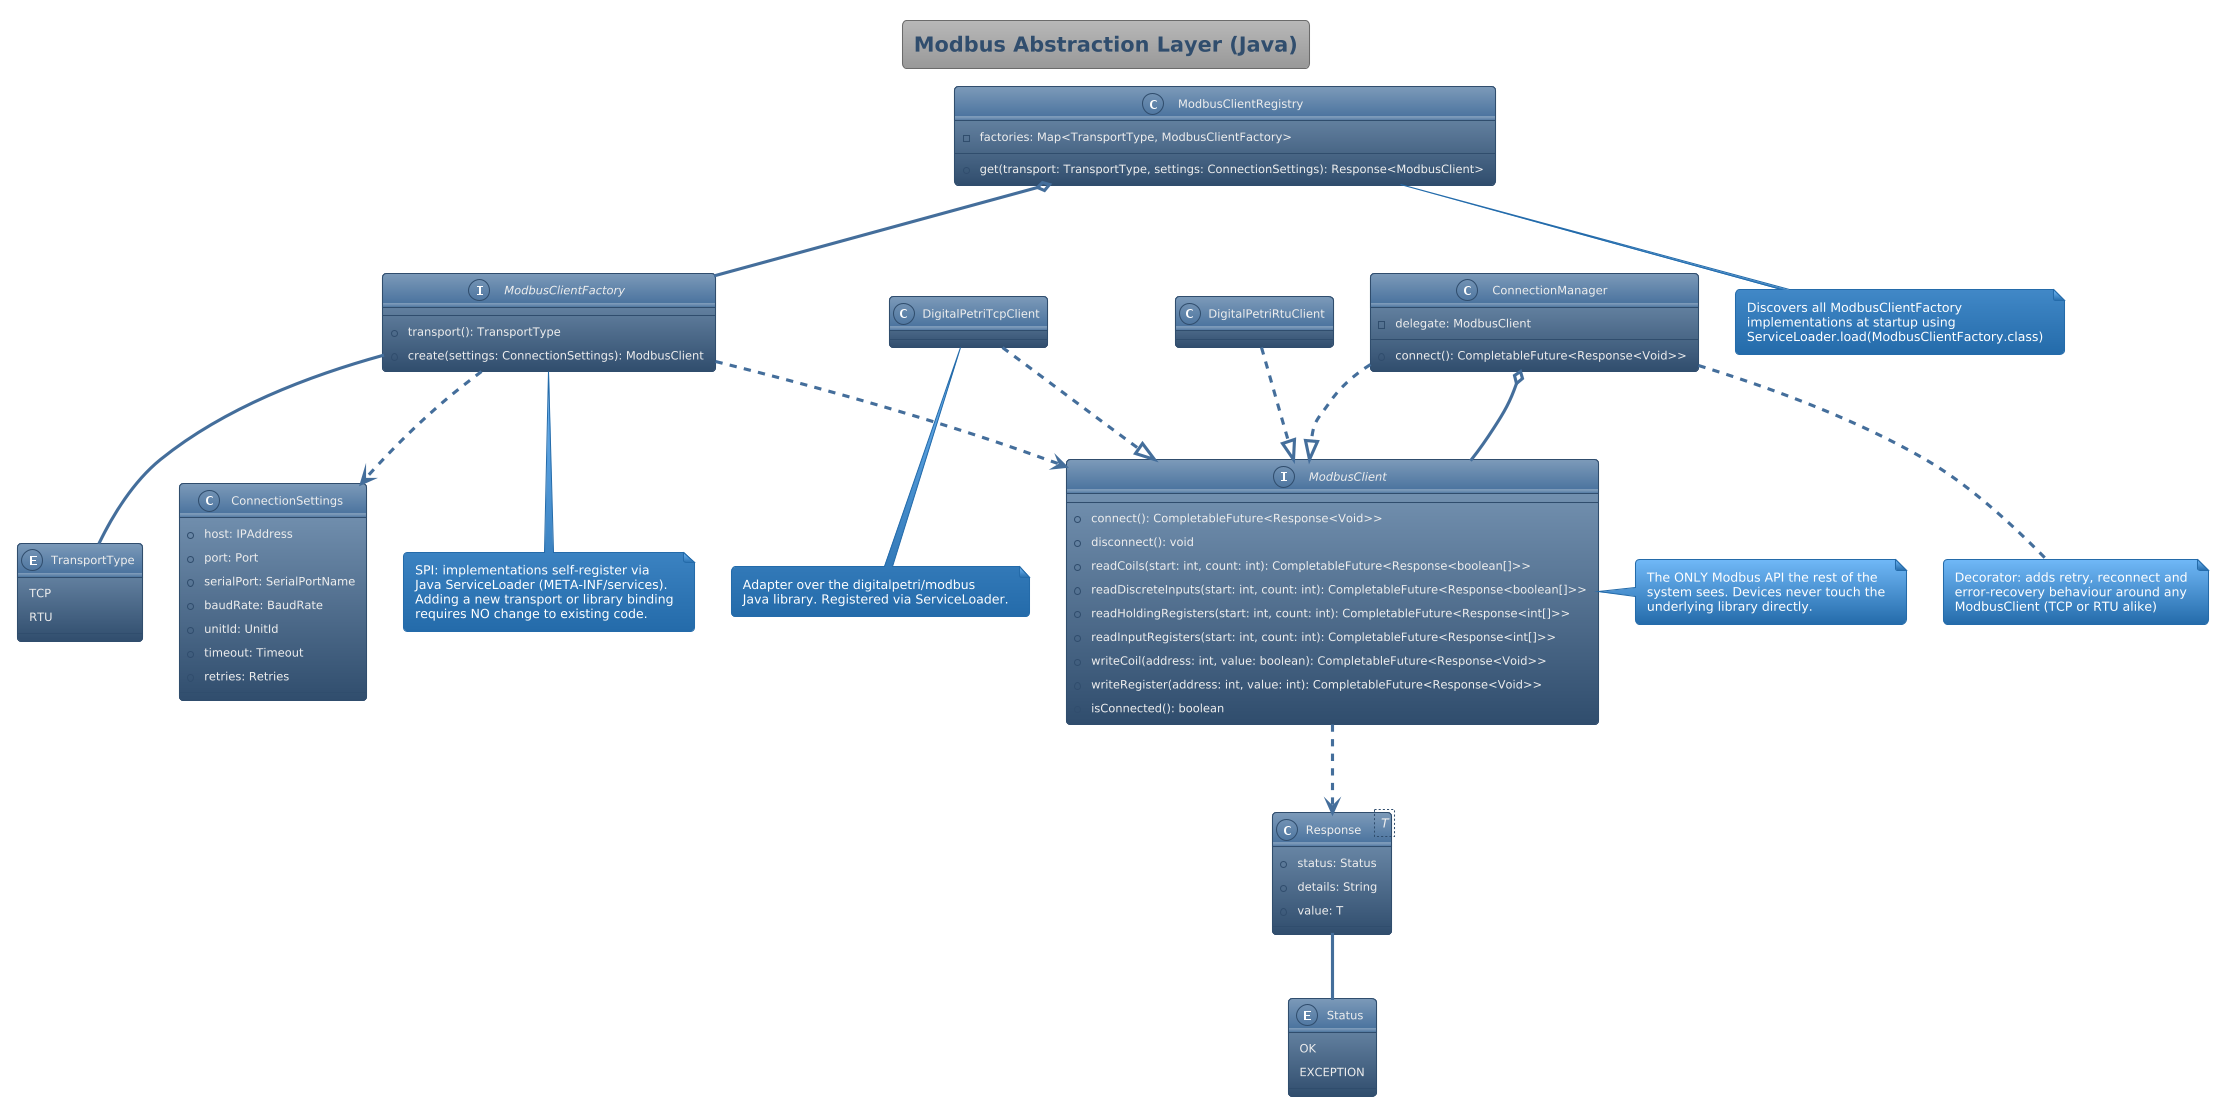

The diagram above was rendered by PlantUML. Its source (embedded in the PNG):
@startuml
'https://plantuml.com/class-diagram
!theme spacelab

title Modbus Abstraction Layer (Java)

interface ModbusClient {
  +connect(): CompletableFuture<Response<Void>>
  +disconnect(): void
  +readCoils(start: int, count: int): CompletableFuture<Response<boolean[]>>
  +readDiscreteInputs(start: int, count: int): CompletableFuture<Response<boolean[]>>
  +readHoldingRegisters(start: int, count: int): CompletableFuture<Response<int[]>>
  +readInputRegisters(start: int, count: int): CompletableFuture<Response<int[]>>
  +writeCoil(address: int, value: boolean): CompletableFuture<Response<Void>>
  +writeRegister(address: int, value: int): CompletableFuture<Response<Void>>
  +isConnected(): boolean
}
note right of ModbusClient
  The ONLY Modbus API the rest of the
  system sees. Devices never touch the
  underlying library directly.
end note

interface ModbusClientFactory {
  +transport(): TransportType
  +create(settings: ConnectionSettings): ModbusClient
}
note bottom of ModbusClientFactory
  SPI: implementations self-register via
  Java ServiceLoader (META-INF/services).
  Adding a new transport or library binding
  requires NO change to existing code.
end note

enum TransportType {
  TCP
  RTU
}

class ModbusClientRegistry {
  -factories: Map<TransportType, ModbusClientFactory>
  +get(transport: TransportType, settings: ConnectionSettings): Response<ModbusClient>
}
note bottom of ModbusClientRegistry
  Discovers all ModbusClientFactory
  implementations at startup using
  ServiceLoader.load(ModbusClientFactory.class)
end note

class ConnectionSettings {
  +host: IPAddress
  +port: Port
  +serialPort: SerialPortName
  +baudRate: BaudRate
  +unitId: UnitId
  +timeout: Timeout
  +retries: Retries
}

class ConnectionManager {
  -delegate: ModbusClient
  +connect(): CompletableFuture<Response<Void>>
}
note bottom of ConnectionManager
  Decorator: adds retry, reconnect and
  error-recovery behaviour around any
  ModbusClient (TCP or RTU alike)
end note

class DigitalPetriTcpClient {}
note bottom of DigitalPetriTcpClient
  Adapter over the digitalpetri/modbus
  Java library. Registered via ServiceLoader.
end note

class DigitalPetriRtuClient {}

class Response<T> {
  +status: Status
  +details: String
  +value: T
}

enum Status {
  OK
  EXCEPTION
}

ModbusClientRegistry o-- ModbusClientFactory : discovers via ServiceLoader
ModbusClientFactory ..> ModbusClient : creates
ModbusClientFactory ..> ConnectionSettings : configured by
ModbusClientFactory -- TransportType
ConnectionManager ..|> ModbusClient : implements (decorator)
ConnectionManager o-- ModbusClient : wraps
DigitalPetriTcpClient ..|> ModbusClient
DigitalPetriRtuClient ..|> ModbusClient
ModbusClient ..> Response : returns
Response -- Status

@enduml